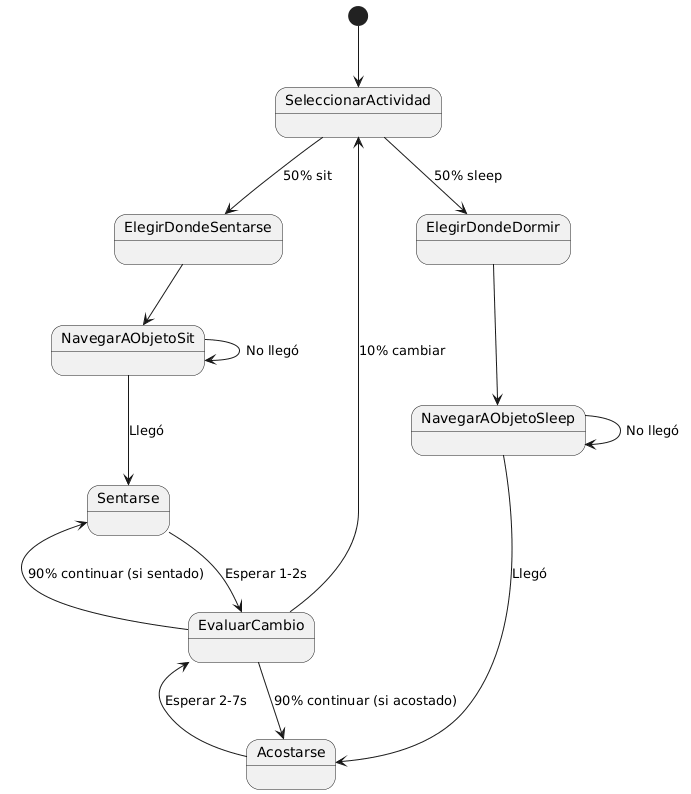

The diagram above was rendered by PlantUML. Its source (embedded in the PNG):
@startuml
[*] --> SeleccionarActividad

SeleccionarActividad --> ElegirDondeSentarse : 50% sit
SeleccionarActividad --> ElegirDondeDormir : 50% sleep

ElegirDondeSentarse --> NavegarAObjetoSit
ElegirDondeDormir --> NavegarAObjetoSleep

NavegarAObjetoSit --> NavegarAObjetoSit : No llegó
NavegarAObjetoSit --> Sentarse : Llegó

NavegarAObjetoSleep --> NavegarAObjetoSleep : No llegó
NavegarAObjetoSleep --> Acostarse : Llegó

Sentarse --> EvaluarCambio : Esperar 1-2s
Acostarse --> EvaluarCambio : Esperar 2-7s

EvaluarCambio --> SeleccionarActividad : 10% cambiar
EvaluarCambio --> Sentarse : 90% continuar (si sentado)
EvaluarCambio --> Acostarse : 90% continuar (si acostado)
@enduml